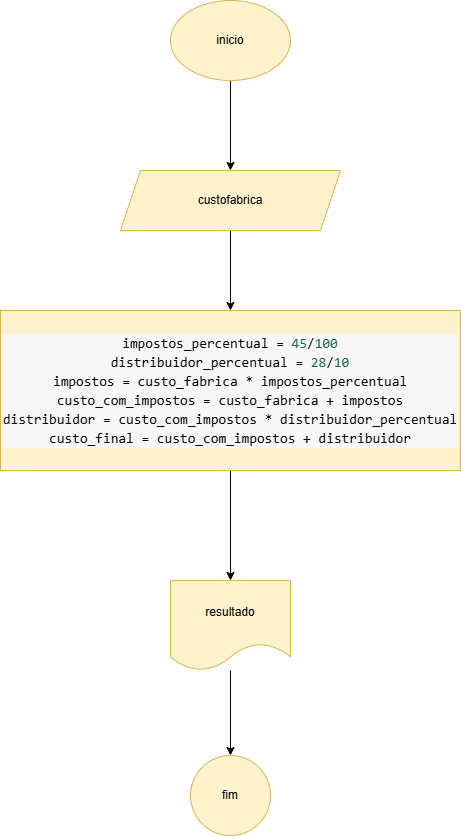

The diagram above was exported from draw.io. Its source (the exported page's mxGraphModel, read from the mxfile embedded in the PNG):
<mxGraphModel dx="1434" dy="780" grid="1" gridSize="10" guides="1" tooltips="1" connect="1" arrows="1" fold="1" page="1" pageScale="1" pageWidth="827" pageHeight="1169" math="0" shadow="0">
  <root>
    <mxCell id="0" />
    <mxCell id="1" parent="0" />
    <mxCell id="Lev5iiWfmPDiHx2qltCK-3" value="" style="edgeStyle=orthogonalEdgeStyle;rounded=0;orthogonalLoop=1;jettySize=auto;html=1;" edge="1" parent="1" source="Lev5iiWfmPDiHx2qltCK-1" target="Lev5iiWfmPDiHx2qltCK-2">
      <mxGeometry relative="1" as="geometry" />
    </mxCell>
    <mxCell id="Lev5iiWfmPDiHx2qltCK-1" value="inicio" style="ellipse;whiteSpace=wrap;html=1;fillColor=#fff2cc;strokeColor=#d6b656;" vertex="1" parent="1">
      <mxGeometry x="340" y="40" width="120" height="80" as="geometry" />
    </mxCell>
    <mxCell id="Lev5iiWfmPDiHx2qltCK-5" value="" style="edgeStyle=orthogonalEdgeStyle;rounded=0;orthogonalLoop=1;jettySize=auto;html=1;" edge="1" parent="1" source="Lev5iiWfmPDiHx2qltCK-2" target="Lev5iiWfmPDiHx2qltCK-4">
      <mxGeometry relative="1" as="geometry" />
    </mxCell>
    <mxCell id="Lev5iiWfmPDiHx2qltCK-2" value="custofabrica" style="shape=parallelogram;perimeter=parallelogramPerimeter;whiteSpace=wrap;html=1;fixedSize=1;fillColor=#fff2cc;strokeColor=#d6b656;" vertex="1" parent="1">
      <mxGeometry x="290" y="210" width="220" height="60" as="geometry" />
    </mxCell>
    <mxCell id="Lev5iiWfmPDiHx2qltCK-7" style="edgeStyle=orthogonalEdgeStyle;rounded=0;orthogonalLoop=1;jettySize=auto;html=1;" edge="1" parent="1" source="Lev5iiWfmPDiHx2qltCK-4">
      <mxGeometry relative="1" as="geometry">
        <mxPoint x="190" y="430" as="targetPoint" />
        <Array as="points">
          <mxPoint x="280" y="500" />
          <mxPoint x="280" y="500" />
        </Array>
      </mxGeometry>
    </mxCell>
    <mxCell id="Lev5iiWfmPDiHx2qltCK-9" value="" style="edgeStyle=orthogonalEdgeStyle;rounded=0;orthogonalLoop=1;jettySize=auto;html=1;" edge="1" parent="1" source="Lev5iiWfmPDiHx2qltCK-4" target="Lev5iiWfmPDiHx2qltCK-8">
      <mxGeometry relative="1" as="geometry" />
    </mxCell>
    <mxCell id="Lev5iiWfmPDiHx2qltCK-4" value="&lt;div style=&quot;background-color: rgb(247, 247, 247); font-family: monospace, Consolas, &amp;quot;Courier New&amp;quot;, monospace; font-size: 14px; line-height: 19px; white-space: pre;&quot;&gt;&lt;div&gt;impostos_percentual = &lt;span style=&quot;color: rgb(17, 102, 68);&quot;&gt;45&lt;/span&gt;/&lt;span style=&quot;color: rgb(17, 102, 68);&quot;&gt;100&lt;/span&gt;&lt;/div&gt;&lt;div&gt;distribuidor_percentual = &lt;span style=&quot;color: rgb(17, 102, 68);&quot;&gt;28&lt;/span&gt;/&lt;span style=&quot;color: rgb(17, 102, 68);&quot;&gt;10&lt;/span&gt;&lt;/div&gt;&lt;div&gt;&lt;span style=&quot;color: rgb(17, 102, 68);&quot;&gt;&lt;div style=&quot;color: rgb(0, 0, 0); line-height: 19px;&quot;&gt;&lt;div&gt;impostos = custo_fabrica * impostos_percentual&lt;/div&gt;&lt;div&gt;&lt;span style=&quot;color: light-dark(rgb(0, 0, 0), rgb(237, 237, 237)); background-color: light-dark(rgb(247, 247, 247), rgb(25, 25, 25));&quot;&gt;custo_com_impostos = custo_fabrica + impostos&lt;/span&gt;&lt;/div&gt;&lt;div&gt;&lt;div style=&quot;line-height: 19px;&quot;&gt;distribuidor = custo_com_impostos * distribuidor_percentual&lt;/div&gt;&lt;/div&gt;&lt;div style=&quot;line-height: 19px;&quot;&gt;&lt;div style=&quot;line-height: 19px;&quot;&gt;custo_final = custo_com_impostos + distribuidor&lt;/div&gt;&lt;/div&gt;&lt;/div&gt;&lt;/span&gt;&lt;/div&gt;&lt;/div&gt;" style="whiteSpace=wrap;html=1;fillColor=#fff2cc;strokeColor=#d6b656;" vertex="1" parent="1">
      <mxGeometry x="170" y="350" width="460" height="160" as="geometry" />
    </mxCell>
    <mxCell id="Lev5iiWfmPDiHx2qltCK-11" value="" style="edgeStyle=orthogonalEdgeStyle;rounded=0;orthogonalLoop=1;jettySize=auto;html=1;" edge="1" parent="1" source="Lev5iiWfmPDiHx2qltCK-8" target="Lev5iiWfmPDiHx2qltCK-10">
      <mxGeometry relative="1" as="geometry" />
    </mxCell>
    <mxCell id="Lev5iiWfmPDiHx2qltCK-8" value="resultado" style="shape=document;whiteSpace=wrap;html=1;boundedLbl=1;fillColor=#fff2cc;strokeColor=#d6b656;" vertex="1" parent="1">
      <mxGeometry x="340" y="620" width="120" height="90" as="geometry" />
    </mxCell>
    <mxCell id="Lev5iiWfmPDiHx2qltCK-10" value="fim" style="ellipse;whiteSpace=wrap;html=1;fillColor=#fff2cc;strokeColor=#d6b656;" vertex="1" parent="1">
      <mxGeometry x="360" y="795" width="80" height="80" as="geometry" />
    </mxCell>
  </root>
</mxGraphModel>